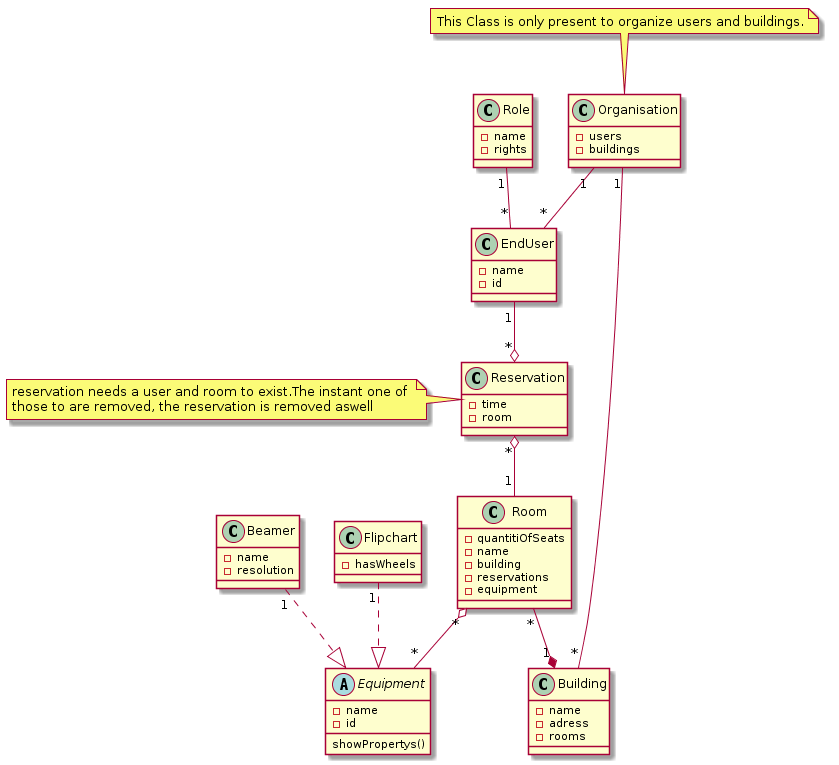

The diagram above was rendered by PlantUML. Its source (embedded in the PNG):
@startuml
Class Organisation{
	-users
	-buildings
}
note top: This Class is only present to organize users and buildings.

Abstract Class Equipment{
	-name
	-id
	showPropertys()
}
Class Beamer{
	-name
	-resolution
}

Class Flipchart{
	-hasWheels
}

class EndUser{
	-name
	-id
}

Class Role{
	-name
	-rights
}
Class Reservation{
	-time
	-room
}
note left 
	reservation needs a user and room to exist.The instant one of 
	those to are removed, the reservation is removed aswell
end note

Class Room{
	-quantitiOfSeats
	-name
	-building
	-reservations
	-equipment
}
Class Building{
	-name
	-adress
	-rooms
}
Role "1" --" *" EndUser
EndUser"1" --o "*" Reservation
Reservation "*" o-- "1" Room 
Room "*" --* "1" Building
Room "*" o-- "*" Equipment
Beamer "1" ..|> Equipment
Flipchart "1" ..|> Equipment
Organisation  "1" -- "*" EndUser
Organisation  "1" -- "*" Building 









@enduml